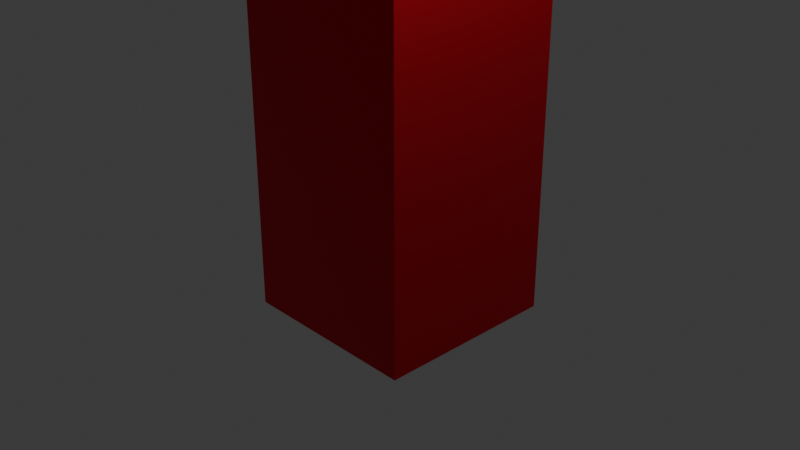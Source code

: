 # Source: testbras.blend  (saved by Blender 4.5.90; exported with 4.5.12 LTS)
import bpy
from mathutils import Matrix  # noqa: F401  (used for matrix-valued properties, if any)

bpy.ops.wm.read_factory_settings(use_empty=True)
scene = bpy.context.scene
scene.name = 'Scene'

# ---- collections
col_collection = bpy.data.collections.new('Collection'); scene.collection.children.link(col_collection)
col_red_part = bpy.data.collections.new('red part'); scene.collection.children.link(col_red_part)
col_green_part = bpy.data.collections.new('green part'); scene.collection.children.link(col_green_part)
col_blue_part = bpy.data.collections.new('blue part'); scene.collection.children.link(col_blue_part)

# ---- materials (node trees are filled in below, after node groups)
mat_material_001 = bpy.data.materials.new('Material.001')
mat_material_001.alpha_threshold = 0.0
mat_material_001.roughness = 0.5
mat_material_001.line_color = (0.0, 0.0, 0.0, 1.0)
mat_material_002 = bpy.data.materials.new('Material.002')
mat_material_002.alpha_threshold = 0.0
mat_material_002.roughness = 0.5
mat_material_002.line_color = (0.0, 0.0, 0.0, 1.0)
mat_material_003 = bpy.data.materials.new('Material.003')
mat_material_003.alpha_threshold = 0.0
mat_material_003.roughness = 0.5
mat_material_003.line_color = (0.0, 0.0, 0.0, 1.0)

# ---- material node trees
mat_material_001.use_nodes = True; mat_material_001.node_tree.nodes.clear()
_N = mat_material_001.node_tree.nodes; _L = mat_material_001.node_tree.links
n0 = _N.new('ShaderNodeOutputMaterial'); n0.name = 'Material Output'; n0.location = (200, 100)
n1 = _N.new('ShaderNodeBsdfPrincipled'); n1.name = 'Principled BSDF'; n1.location = (-200, 100)
n1.inputs[0].default_value = (0.8, 0.01981, 0.04141, 1.0)
n1.inputs[1].default_value = 100.0
n1.inputs[3].default_value = 1.45
_L.new(n1.outputs[0], n0.inputs[0])
n0.is_active_output = True
mat_material_002.use_nodes = True; mat_material_002.node_tree.nodes.clear()
_N = mat_material_002.node_tree.nodes; _L = mat_material_002.node_tree.links
n0 = _N.new('ShaderNodeOutputMaterial'); n0.name = 'Material Output'; n0.location = (200, 100)
n1 = _N.new('ShaderNodeBsdfPrincipled'); n1.name = 'Principled BSDF'; n1.location = (-200, 100)
n1.inputs[0].default_value = (0.03421, 0.8, 0.01699, 1.0)
n1.inputs[1].default_value = 100.0
n1.inputs[3].default_value = 1.45
_L.new(n1.outputs[0], n0.inputs[0])
n0.is_active_output = True
mat_material_003.use_nodes = True; mat_material_003.node_tree.nodes.clear()
_N = mat_material_003.node_tree.nodes; _L = mat_material_003.node_tree.links
n0 = _N.new('ShaderNodeOutputMaterial'); n0.name = 'Material Output'; n0.location = (200, 100)
n1 = _N.new('ShaderNodeBsdfPrincipled'); n1.name = 'Principled BSDF'; n1.location = (-200, 100)
n1.inputs[0].default_value = (0.002548, 0.05169, 0.9773, 1.0)
n1.inputs[1].default_value = 100.0
n1.inputs[3].default_value = 1.45
_L.new(n1.outputs[0], n0.inputs[0])
n0.is_active_output = True

# ---- world
world_world = bpy.data.worlds.new('World'); scene.world = world_world
world_world.use_nodes = True; world_world.node_tree.nodes.clear()
_N = world_world.node_tree.nodes; _L = world_world.node_tree.links
n0 = _N.new('ShaderNodeOutputWorld'); n0.name = 'World Output'; n0.location = (200, 100)
n1 = _N.new('ShaderNodeBackground'); n1.name = 'Background'; n1.location = (-200, 100)
n1.inputs[0].default_value = (0.05088, 0.05088, 0.05088, 1.0)
_L.new(n1.outputs[0], n0.inputs[0])
n0.is_active_output = True
world_world.color = (0.05088, 0.05088, 0.05088)
world_world.sun_shadow_jitter_overblur = 0.0

# ---- cameras
cam_camera = bpy.data.cameras.new('Camera')
cam_camera.clip_end = 100.0
cam_camera.ortho_scale = 7.314

# ---- lights
light_light = bpy.data.lights.new('Light', 'POINT')
light_light.energy = 1000.0
light_light.shadow_soft_size = 0.1

# ---- meshes
me_cube_001 = bpy.data.meshes.new('Cube.001')
me_cube_001.from_pydata([(1.0, 1.0, 1.0), (1.0, 1.0, -1.0), (1.0, -1.0, 1.0), (1.0, -1.0, -1.0), (-1.0, 1.0, 1.0), (-1.0, 1.0, -1.0), (-1.0, -1.0, 1.0), (-1.0, -1.0, -1.0), (1.0, -1.0, 4.553), (-1.0, -1.0, 4.553), (1.0, 1.0, 4.553), (-1.0, 1.0, 4.553)], [], [(0, 4, 11, 10), (3, 2, 6, 7), (7, 6, 4, 5), (5, 1, 3, 7), (1, 0, 2, 3), (5, 4, 0, 1), (10, 11, 9, 8), (6, 2, 8, 9), (4, 6, 9, 11), (2, 0, 10, 8)])
_uv = me_cube_001.uv_layers.new(name='UVMap')
_uv.uv.foreach_set('vector', [0.625, 0.5, 0.625, 0.25, 0.625, 0.25, 0.625, 0.5, 0.375, 0.75, 0.625, 0.75, 0.625, 1.0, 0.375, 1.0, 0.375, 0.0, 0.625, 0.0, 0.625, 0.25, 0.375, 0.25, 0.125, 0.5, 0.375, 0.5, 0.375, 0.75, 0.125, 0.75, 0.375, 0.5, 0.625, 0.5, 0.625, 0.75, 0.375, 0.75, 0.375, 0.25, 0.625, 0.25, 0.625, 0.5, 0.375, 0.5, 0.625, 0.5, 0.875, 0.5, 0.875, 0.75, 0.625, 0.75, 0.625, 1.0, 0.625, 0.75, 0.625, 0.75, 0.625, 1.0, 0.625, 0.25, 0.625, 0.0, 0.625, 0.0, 0.625, 0.25, 0.625, 0.75, 0.625, 0.5, 0.625, 0.5, 0.625, 0.75])
me_cube_001.materials.append(mat_material_001)
me_cube_001.use_mirror_vertex_groups = False
me_cube_001.update()
me_cube_002 = bpy.data.meshes.new('Cube.002')
me_cube_002.from_pydata([(1.0, 1.0, 1.0), (1.0, 1.0, -1.0), (1.0, -1.0, 1.0), (1.0, -1.0, -1.0), (-1.0, 1.0, 1.0), (-1.0, 1.0, -1.0), (-1.0, -1.0, 1.0), (-1.0, -1.0, -1.0), (1.0, -1.0, 4.553), (-1.0, -1.0, 4.553), (1.0, 1.0, 4.553), (-1.0, 1.0, 4.553)], [], [(0, 4, 11, 10), (3, 2, 6, 7), (7, 6, 4, 5), (5, 1, 3, 7), (1, 0, 2, 3), (5, 4, 0, 1), (10, 11, 9, 8), (6, 2, 8, 9), (4, 6, 9, 11), (2, 0, 10, 8)])
_uv = me_cube_002.uv_layers.new(name='UVMap')
_uv.uv.foreach_set('vector', [0.625, 0.5, 0.625, 0.25, 0.625, 0.25, 0.625, 0.5, 0.375, 0.75, 0.625, 0.75, 0.625, 1.0, 0.375, 1.0, 0.375, 0.0, 0.625, 0.0, 0.625, 0.25, 0.375, 0.25, 0.125, 0.5, 0.375, 0.5, 0.375, 0.75, 0.125, 0.75, 0.375, 0.5, 0.625, 0.5, 0.625, 0.75, 0.375, 0.75, 0.375, 0.25, 0.625, 0.25, 0.625, 0.5, 0.375, 0.5, 0.625, 0.5, 0.875, 0.5, 0.875, 0.75, 0.625, 0.75, 0.625, 1.0, 0.625, 0.75, 0.625, 0.75, 0.625, 1.0, 0.625, 0.25, 0.625, 0.0, 0.625, 0.0, 0.625, 0.25, 0.625, 0.75, 0.625, 0.5, 0.625, 0.5, 0.625, 0.75])
me_cube_002.materials.append(mat_material_002)
me_cube_002.use_mirror_vertex_groups = False
me_cube_002.update()
me_cylinder = bpy.data.meshes.new('Cylinder')
me_cylinder.from_pydata([(0.0, 1.0, -1.0), (0.0, 1.0, 1.0), (0.1951, 0.9808, -1.0), (0.1951, 0.9808, 1.0), (0.3827, 0.9239, -1.0), (0.3827, 0.9239, 1.0), (0.5556, 0.8315, -1.0), (0.5556, 0.8315, 1.0), (0.7071, 0.7071, -1.0), (0.7071, 0.7071, 1.0), (0.8315, 0.5556, -1.0), (0.8315, 0.5556, 1.0), (0.9239, 0.3827, -1.0), (0.9239, 0.3827, 1.0), (0.9808, 0.1951, -1.0), (0.9808, 0.1951, 1.0), (1.0, 0.0, -1.0), (1.0, 0.0, 1.0), (0.9808, -0.1951, -1.0), (0.9808, -0.1951, 1.0), (0.9239, -0.3827, -1.0), (0.9239, -0.3827, 1.0), (0.8315, -0.5556, -1.0), (0.8315, -0.5556, 1.0), (0.7071, -0.7071, -1.0), (0.7071, -0.7071, 1.0), (0.5556, -0.8315, -1.0), (0.5556, -0.8315, 1.0), (0.3827, -0.9239, -1.0), (0.3827, -0.9239, 1.0), (0.1951, -0.9808, -1.0), (0.1951, -0.9808, 1.0), (0.0, -1.0, -1.0), (0.0, -1.0, 1.0), (-0.1951, -0.9808, -1.0), (-0.1951, -0.9808, 1.0), (-0.3827, -0.9239, -1.0), (-0.3827, -0.9239, 1.0), (-0.5556, -0.8315, -1.0), (-0.5556, -0.8315, 1.0), (-0.7071, -0.7071, -1.0), (-0.7071, -0.7071, 1.0), (-0.8315, -0.5556, -1.0), (-0.8315, -0.5556, 1.0), (-0.9239, -0.3827, -1.0), (-0.9239, -0.3827, 1.0), (-0.9808, -0.1951, -1.0), (-0.9808, -0.1951, 1.0), (-1.0, 0.0, -1.0), (-1.0, 0.0, 1.0), (-0.9808, 0.1951, -1.0), (-0.9808, 0.1951, 1.0), (-0.9239, 0.3827, -1.0), (-0.9239, 0.3827, 1.0), (-0.8315, 0.5556, -1.0), (-0.8315, 0.5556, 1.0), (-0.7071, 0.7071, -1.0), (-0.7071, 0.7071, 1.0), (-0.5556, 0.8315, -1.0), (-0.5556, 0.8315, 1.0), (-0.3827, 0.9239, -1.0), (-0.3827, 0.9239, 1.0), (-0.1951, 0.9808, -1.0), (-0.1951, 0.9808, 1.0)], [], [(0, 1, 3, 2), (2, 3, 5, 4), (4, 5, 7, 6), (6, 7, 9, 8), (8, 9, 11, 10), (10, 11, 13, 12), (12, 13, 15, 14), (14, 15, 17, 16), (16, 17, 19, 18), (18, 19, 21, 20), (20, 21, 23, 22), (22, 23, 25, 24), (24, 25, 27, 26), (26, 27, 29, 28), (28, 29, 31, 30), (30, 31, 33, 32), (32, 33, 35, 34), (34, 35, 37, 36), (36, 37, 39, 38), (38, 39, 41, 40), (40, 41, 43, 42), (42, 43, 45, 44), (44, 45, 47, 46), (46, 47, 49, 48), (48, 49, 51, 50), (50, 51, 53, 52), (52, 53, 55, 54), (54, 55, 57, 56), (56, 57, 59, 58), (58, 59, 61, 60), (3, 1, 63, 61, 59, 57, 55, 53, 51, 49, 47, 45, 43, 41, 39, 37, 35, 33, 31, 29, 27, 25, 23, 21, 19, 17, 15, 13, 11, 9, 7, 5), (60, 61, 63, 62), (62, 63, 1, 0), (0, 2, 4, 6, 8, 10, 12, 14, 16, 18, 20, 22, 24, 26, 28, 30, 32, 34, 36, 38, 40, 42, 44, 46, 48, 50, 52, 54, 56, 58, 60, 62)])
_uv = me_cylinder.uv_layers.new(name='UVMap')
_uv.uv.foreach_set('vector', [1.0, 0.5, 1.0, 1.0, 0.9688, 1.0, 0.9688, 0.5, 0.9688, 0.5, 0.9688, 1.0, 0.9375, 1.0, 0.9375, 0.5, 0.9375, 0.5, 0.9375, 1.0, 0.9062, 1.0, 0.9062, 0.5, 0.9062, 0.5, 0.9062, 1.0, 0.875, 1.0, 0.875, 0.5, 0.875, 0.5, 0.875, 1.0, 0.8438, 1.0, 0.8438, 0.5, 0.8438, 0.5, 0.8438, 1.0, 0.8125, 1.0, 0.8125, 0.5, 0.8125, 0.5, 0.8125, 1.0, 0.7812, 1.0, 0.7812, 0.5, 0.7812, 0.5, 0.7812, 1.0, 0.75, 1.0, 0.75, 0.5, 0.75, 0.5, 0.75, 1.0, 0.7188, 1.0, 0.7188, 0.5, 0.7188, 0.5, 0.7188, 1.0, 0.6875, 1.0, 0.6875, 0.5, 0.6875, 0.5, 0.6875, 1.0, 0.6562, 1.0, 0.6562, 0.5, 0.6562, 0.5, 0.6562, 1.0, 0.625, 1.0, 0.625, 0.5, 0.625, 0.5, 0.625, 1.0, 0.5938, 1.0, 0.5938, 0.5, 0.5938, 0.5, 0.5938, 1.0, 0.5625, 1.0, 0.5625, 0.5, 0.5625, 0.5, 0.5625, 1.0, 0.5312, 1.0, 0.5312, 0.5, 0.5312, 0.5, 0.5312, 1.0, 0.5, 1.0, 0.5, 0.5, 0.5, 0.5, 0.5, 1.0, 0.4688, 1.0, 0.4688, 0.5, 0.4688, 0.5, 0.4688, 1.0, 0.4375, 1.0, 0.4375, 0.5, 0.4375, 0.5, 0.4375, 1.0, 0.4062, 1.0, 0.4062, 0.5, 0.4062, 0.5, 0.4062, 1.0, 0.375, 1.0, 0.375, 0.5, 0.375, 0.5, 0.375, 1.0, 0.3438, 1.0, 0.3438, 0.5, 0.3438, 0.5, 0.3438, 1.0, 0.3125, 1.0, 0.3125, 0.5, 0.3125, 0.5, 0.3125, 1.0, 0.2812, 1.0, 0.2812, 0.5, 0.2812, 0.5, 0.2812, 1.0, 0.25, 1.0, 0.25, 0.5, 0.25, 0.5, 0.25, 1.0, 0.2188, 1.0, 0.2188, 0.5, 0.2188, 0.5, 0.2188, 1.0, 0.1875, 1.0, 0.1875, 0.5, 0.1875, 0.5, 0.1875, 1.0, 0.1562, 1.0, 0.1562, 0.5, 0.1562, 0.5, 0.1562, 1.0, 0.125, 1.0, 0.125, 0.5, 0.125, 0.5, 0.125, 1.0, 0.09375, 1.0, 0.09375, 0.5, 0.09375, 0.5, 0.09375, 1.0, 0.0625, 1.0, 0.0625, 0.5, 0.2968, 0.4854, 0.25, 0.49, 0.2032, 0.4854, 0.1582, 0.4717, 0.1167, 0.4496, 0.08029, 0.4197, 0.05045, 0.3833, 0.02827, 0.3418, 0.01461, 0.2968, 0.01, 0.25, 0.01461, 0.2032, 0.02827, 0.1582, 0.05045, 0.1167, 0.08029, 0.08029, 0.1167, 0.05045, 0.1582, 0.02827, 0.2032, 0.01461, 0.25, 0.01, 0.2968, 0.01461, 0.3418, 0.02827, 0.3833, 0.05045, 0.4197, 0.08029, 0.4496, 0.1167, 0.4717, 0.1582, 0.4854, 0.2032, 0.49, 0.25, 0.4854, 0.2968, 0.4717, 0.3418, 0.4496, 0.3833, 0.4197, 0.4197, 0.3833, 0.4496, 0.3418, 0.4717, 0.0625, 0.5, 0.0625, 1.0, 0.03125, 1.0, 0.03125, 0.5, 0.03125, 0.5, 0.03125, 1.0, 0.0, 1.0, 0.0, 0.5, 0.75, 0.49, 0.7968, 0.4854, 0.8418, 0.4717, 0.8833, 0.4496, 0.9197, 0.4197, 0.9496, 0.3833, 0.9717, 0.3418, 0.9854, 0.2968, 0.99, 0.25, 0.9854, 0.2032, 0.9717, 0.1582, 0.9496, 0.1167, 0.9197, 0.08029, 0.8833, 0.05045, 0.8418, 0.02827, 0.7968, 0.01461, 0.75, 0.01, 0.7032, 0.01461, 0.6582, 0.02827, 0.6167, 0.05045, 0.5803, 0.08029, 0.5504, 0.1167, 0.5283, 0.1582, 0.5146, 0.2032, 0.51, 0.25, 0.5146, 0.2968, 0.5283, 0.3418, 0.5504, 0.3833, 0.5803, 0.4197, 0.6167, 0.4496, 0.6582, 0.4717, 0.7032, 0.4854])
me_cylinder.update()
me_cylinder_001 = bpy.data.meshes.new('Cylinder.001')
me_cylinder_001.from_pydata([(0.0, 1.0, -1.0), (0.0, 1.0, 1.0), (0.1951, 0.9808, -1.0), (0.1951, 0.9808, 1.0), (0.3827, 0.9239, -1.0), (0.3827, 0.9239, 1.0), (0.5556, 0.8315, -1.0), (0.5556, 0.8315, 1.0), (0.7071, 0.7071, -1.0), (0.7071, 0.7071, 1.0), (0.8315, 0.5556, -1.0), (0.8315, 0.5556, 1.0), (0.9239, 0.3827, -1.0), (0.9239, 0.3827, 1.0), (0.9808, 0.1951, -1.0), (0.9808, 0.1951, 1.0), (1.0, 0.0, -1.0), (1.0, 0.0, 1.0), (0.9808, -0.1951, -1.0), (0.9808, -0.1951, 1.0), (0.9239, -0.3827, -1.0), (0.9239, -0.3827, 1.0), (0.8315, -0.5556, -1.0), (0.8315, -0.5556, 1.0), (0.7071, -0.7071, -1.0), (0.7071, -0.7071, 1.0), (0.5556, -0.8315, -1.0), (0.5556, -0.8315, 1.0), (0.3827, -0.9239, -1.0), (0.3827, -0.9239, 1.0), (0.1951, -0.9808, -1.0), (0.1951, -0.9808, 1.0), (0.0, -1.0, -1.0), (0.0, -1.0, 1.0), (-0.1951, -0.9808, -1.0), (-0.1951, -0.9808, 1.0), (-0.3827, -0.9239, -1.0), (-0.3827, -0.9239, 1.0), (-0.5556, -0.8315, -1.0), (-0.5556, -0.8315, 1.0), (-0.7071, -0.7071, -1.0), (-0.7071, -0.7071, 1.0), (-0.8315, -0.5556, -1.0), (-0.8315, -0.5556, 1.0), (-0.9239, -0.3827, -1.0), (-0.9239, -0.3827, 1.0), (-0.9808, -0.1951, -1.0), (-0.9808, -0.1951, 1.0), (-1.0, 0.0, -1.0), (-1.0, 0.0, 1.0), (-0.9808, 0.1951, -1.0), (-0.9808, 0.1951, 1.0), (-0.9239, 0.3827, -1.0), (-0.9239, 0.3827, 1.0), (-0.8315, 0.5556, -1.0), (-0.8315, 0.5556, 1.0), (-0.7071, 0.7071, -1.0), (-0.7071, 0.7071, 1.0), (-0.5556, 0.8315, -1.0), (-0.5556, 0.8315, 1.0), (-0.3827, 0.9239, -1.0), (-0.3827, 0.9239, 1.0), (-0.1951, 0.9808, -1.0), (-0.1951, 0.9808, 1.0)], [], [(0, 1, 3, 2), (2, 3, 5, 4), (4, 5, 7, 6), (6, 7, 9, 8), (8, 9, 11, 10), (10, 11, 13, 12), (12, 13, 15, 14), (14, 15, 17, 16), (16, 17, 19, 18), (18, 19, 21, 20), (20, 21, 23, 22), (22, 23, 25, 24), (24, 25, 27, 26), (26, 27, 29, 28), (28, 29, 31, 30), (30, 31, 33, 32), (32, 33, 35, 34), (34, 35, 37, 36), (36, 37, 39, 38), (38, 39, 41, 40), (40, 41, 43, 42), (42, 43, 45, 44), (44, 45, 47, 46), (46, 47, 49, 48), (48, 49, 51, 50), (50, 51, 53, 52), (52, 53, 55, 54), (54, 55, 57, 56), (56, 57, 59, 58), (58, 59, 61, 60), (3, 1, 63, 61, 59, 57, 55, 53, 51, 49, 47, 45, 43, 41, 39, 37, 35, 33, 31, 29, 27, 25, 23, 21, 19, 17, 15, 13, 11, 9, 7, 5), (60, 61, 63, 62), (62, 63, 1, 0), (0, 2, 4, 6, 8, 10, 12, 14, 16, 18, 20, 22, 24, 26, 28, 30, 32, 34, 36, 38, 40, 42, 44, 46, 48, 50, 52, 54, 56, 58, 60, 62)])
_uv = me_cylinder_001.uv_layers.new(name='UVMap')
_uv.uv.foreach_set('vector', [1.0, 0.5, 1.0, 1.0, 0.9688, 1.0, 0.9688, 0.5, 0.9688, 0.5, 0.9688, 1.0, 0.9375, 1.0, 0.9375, 0.5, 0.9375, 0.5, 0.9375, 1.0, 0.9062, 1.0, 0.9062, 0.5, 0.9062, 0.5, 0.9062, 1.0, 0.875, 1.0, 0.875, 0.5, 0.875, 0.5, 0.875, 1.0, 0.8438, 1.0, 0.8438, 0.5, 0.8438, 0.5, 0.8438, 1.0, 0.8125, 1.0, 0.8125, 0.5, 0.8125, 0.5, 0.8125, 1.0, 0.7812, 1.0, 0.7812, 0.5, 0.7812, 0.5, 0.7812, 1.0, 0.75, 1.0, 0.75, 0.5, 0.75, 0.5, 0.75, 1.0, 0.7188, 1.0, 0.7188, 0.5, 0.7188, 0.5, 0.7188, 1.0, 0.6875, 1.0, 0.6875, 0.5, 0.6875, 0.5, 0.6875, 1.0, 0.6562, 1.0, 0.6562, 0.5, 0.6562, 0.5, 0.6562, 1.0, 0.625, 1.0, 0.625, 0.5, 0.625, 0.5, 0.625, 1.0, 0.5938, 1.0, 0.5938, 0.5, 0.5938, 0.5, 0.5938, 1.0, 0.5625, 1.0, 0.5625, 0.5, 0.5625, 0.5, 0.5625, 1.0, 0.5312, 1.0, 0.5312, 0.5, 0.5312, 0.5, 0.5312, 1.0, 0.5, 1.0, 0.5, 0.5, 0.5, 0.5, 0.5, 1.0, 0.4688, 1.0, 0.4688, 0.5, 0.4688, 0.5, 0.4688, 1.0, 0.4375, 1.0, 0.4375, 0.5, 0.4375, 0.5, 0.4375, 1.0, 0.4062, 1.0, 0.4062, 0.5, 0.4062, 0.5, 0.4062, 1.0, 0.375, 1.0, 0.375, 0.5, 0.375, 0.5, 0.375, 1.0, 0.3438, 1.0, 0.3438, 0.5, 0.3438, 0.5, 0.3438, 1.0, 0.3125, 1.0, 0.3125, 0.5, 0.3125, 0.5, 0.3125, 1.0, 0.2812, 1.0, 0.2812, 0.5, 0.2812, 0.5, 0.2812, 1.0, 0.25, 1.0, 0.25, 0.5, 0.25, 0.5, 0.25, 1.0, 0.2188, 1.0, 0.2188, 0.5, 0.2188, 0.5, 0.2188, 1.0, 0.1875, 1.0, 0.1875, 0.5, 0.1875, 0.5, 0.1875, 1.0, 0.1562, 1.0, 0.1562, 0.5, 0.1562, 0.5, 0.1562, 1.0, 0.125, 1.0, 0.125, 0.5, 0.125, 0.5, 0.125, 1.0, 0.09375, 1.0, 0.09375, 0.5, 0.09375, 0.5, 0.09375, 1.0, 0.0625, 1.0, 0.0625, 0.5, 0.2968, 0.4854, 0.25, 0.49, 0.2032, 0.4854, 0.1582, 0.4717, 0.1167, 0.4496, 0.08029, 0.4197, 0.05045, 0.3833, 0.02827, 0.3418, 0.01461, 0.2968, 0.01, 0.25, 0.01461, 0.2032, 0.02827, 0.1582, 0.05045, 0.1167, 0.08029, 0.08029, 0.1167, 0.05045, 0.1582, 0.02827, 0.2032, 0.01461, 0.25, 0.01, 0.2968, 0.01461, 0.3418, 0.02827, 0.3833, 0.05045, 0.4197, 0.08029, 0.4496, 0.1167, 0.4717, 0.1582, 0.4854, 0.2032, 0.49, 0.25, 0.4854, 0.2968, 0.4717, 0.3418, 0.4496, 0.3833, 0.4197, 0.4197, 0.3833, 0.4496, 0.3418, 0.4717, 0.0625, 0.5, 0.0625, 1.0, 0.03125, 1.0, 0.03125, 0.5, 0.03125, 0.5, 0.03125, 1.0, 0.0, 1.0, 0.0, 0.5, 0.75, 0.49, 0.7968, 0.4854, 0.8418, 0.4717, 0.8833, 0.4496, 0.9197, 0.4197, 0.9496, 0.3833, 0.9717, 0.3418, 0.9854, 0.2968, 0.99, 0.25, 0.9854, 0.2032, 0.9717, 0.1582, 0.9496, 0.1167, 0.9197, 0.08029, 0.8833, 0.05045, 0.8418, 0.02827, 0.7968, 0.01461, 0.75, 0.01, 0.7032, 0.01461, 0.6582, 0.02827, 0.6167, 0.05045, 0.5803, 0.08029, 0.5504, 0.1167, 0.5283, 0.1582, 0.5146, 0.2032, 0.51, 0.25, 0.5146, 0.2968, 0.5283, 0.3418, 0.5504, 0.3833, 0.5803, 0.4197, 0.6167, 0.4496, 0.6582, 0.4717, 0.7032, 0.4854])
me_cylinder_001.update()
me_cube_003 = bpy.data.meshes.new('Cube.003')
me_cube_003.from_pydata([(1.0, 1.0, 1.0), (1.0, 1.0, -1.0), (1.0, -1.0, 1.0), (1.0, -1.0, -1.0), (-1.0, 1.0, 1.0), (-1.0, 1.0, -1.0), (-1.0, -1.0, 1.0), (-1.0, -1.0, -1.0), (1.0, -1.0, 4.553), (-1.0, -1.0, 4.553), (1.0, 1.0, 4.553), (-1.0, 1.0, 4.553)], [], [(0, 4, 11, 10), (3, 2, 6, 7), (7, 6, 4, 5), (5, 1, 3, 7), (1, 0, 2, 3), (5, 4, 0, 1), (10, 11, 9, 8), (6, 2, 8, 9), (4, 6, 9, 11), (2, 0, 10, 8)])
_uv = me_cube_003.uv_layers.new(name='UVMap')
_uv.uv.foreach_set('vector', [0.625, 0.5, 0.625, 0.25, 0.625, 0.25, 0.625, 0.5, 0.375, 0.75, 0.625, 0.75, 0.625, 1.0, 0.375, 1.0, 0.375, 0.0, 0.625, 0.0, 0.625, 0.25, 0.375, 0.25, 0.125, 0.5, 0.375, 0.5, 0.375, 0.75, 0.125, 0.75, 0.375, 0.5, 0.625, 0.5, 0.625, 0.75, 0.375, 0.75, 0.375, 0.25, 0.625, 0.25, 0.625, 0.5, 0.375, 0.5, 0.625, 0.5, 0.875, 0.5, 0.875, 0.75, 0.625, 0.75, 0.625, 1.0, 0.625, 0.75, 0.625, 0.75, 0.625, 1.0, 0.625, 0.25, 0.625, 0.0, 0.625, 0.0, 0.625, 0.25, 0.625, 0.75, 0.625, 0.5, 0.625, 0.5, 0.625, 0.75])
me_cube_003.materials.append(mat_material_003)
me_cube_003.use_mirror_vertex_groups = False
me_cube_003.update()

# ---- objects
ob_light = bpy.data.objects.new('Light', light_light)
ob_camera = bpy.data.objects.new('Camera', cam_camera)
ob_rouge = bpy.data.objects.new('rouge', me_cube_001)
ob_vert = bpy.data.objects.new('vert', me_cube_002)
ob_artivert = bpy.data.objects.new('artivert', me_cylinder)
ob_artibleu = bpy.data.objects.new('artibleu', me_cylinder_001)
ob_bleu = bpy.data.objects.new('bleu', me_cube_003)

# ---- transforms, parenting, visibility, modifiers, constraints
ob_light.location = (4.076, 1.005, 5.904)
ob_light.rotation_euler = (0.6503, 0.05522, 1.866)
ob_light.lock_rotations_4d = False
ob_light.empty_display_type = 'ARROWS'
ob_light.color = (0.0, 0.0, 0.0, 0.0)
ob_light.lineart.crease_threshold = 0.0
ob_camera.location = (7.359, -6.926, 4.958)
ob_camera.rotation_euler = (1.109, 0.0, 0.8149)
ob_camera.lock_rotations_4d = False
ob_camera.empty_display_type = 'ARROWS'
ob_camera.color = (0.0, 0.0, 0.0, 0.0)
ob_camera.display_type = 'WIRE'
ob_camera.lineart.crease_threshold = 0.0
ob_rouge.location = (0.0, 0.0, 0.0)
ob_rouge.lock_rotations_4d = False
ob_rouge.empty_display_type = 'ARROWS'
ob_rouge.lineart.crease_threshold = 0.0
ob_vert.location = (0.0, 0.0, 6.633)
ob_vert.lock_rotations_4d = False
ob_vert.empty_display_type = 'ARROWS'
ob_vert.lineart.crease_threshold = 0.0
ob_artivert.location = (0.0, 0.0, 5.265)
ob_artivert.rotation_euler = (1.571, -0.0, 0.0)
ob_artibleu.location = (0.0, 0.0, 11.9)
ob_artibleu.rotation_euler = (1.571, -0.0, 0.0)
ob_bleu.location = (0.0, 0.0, 12.9)
ob_bleu.lock_rotations_4d = False
ob_bleu.empty_display_type = 'ARROWS'
ob_bleu.lineart.crease_threshold = 0.0

# ---- collection membership
col_collection.objects.link(ob_light)
col_collection.objects.link(ob_camera)
col_red_part.objects.link(ob_rouge)
col_green_part.objects.link(ob_vert)
col_green_part.objects.link(ob_artivert)
col_blue_part.objects.link(ob_artibleu)
col_blue_part.objects.link(ob_bleu)

# ---- scene / render settings (as saved in the file)
scene.camera = ob_camera
scene.frame_start = 1; scene.frame_end = 250; scene.frame_set(1)
scene.render.engine = 'BLENDER_EEVEE_NEXT'
bpy.context.view_layer.update()
